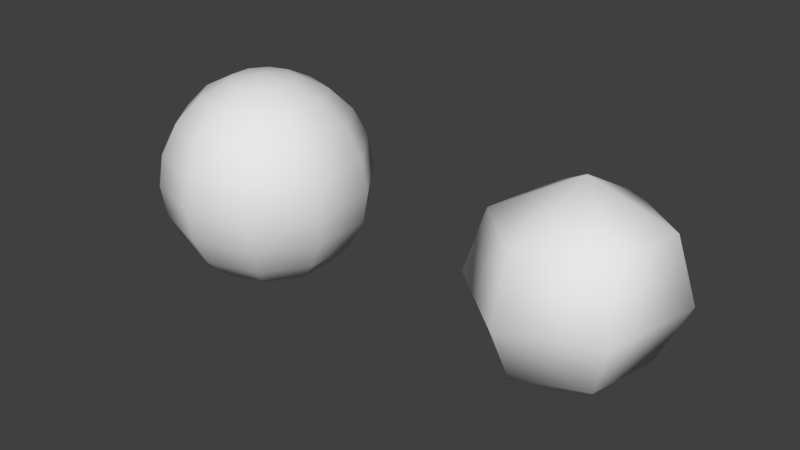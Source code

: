 # Source: bala_de_canhao.blend  (saved by Blender 2.79.0; exported with 4.5.12 LTS)
import bpy
from mathutils import Matrix  # noqa: F401  (used for matrix-valued properties, if any)

bpy.ops.wm.read_factory_settings(use_empty=True)
scene = bpy.context.scene
scene.name = 'Scene'

# ---- collections
col_collection_1 = bpy.data.collections.new('Collection 1'); scene.collection.children.link(col_collection_1)

# ---- world
world_world = bpy.data.worlds.new('World'); scene.world = world_world
world_world.color = (0.05088, 0.05088, 0.05088)
world_world.use_sun_shadow = False
world_world.sun_shadow_jitter_overblur = 0.0
world_world.cycles.sampling_method = 'MANUAL'

# ---- meshes
me_sphere_002 = bpy.data.meshes.new('Sphere.002')
me_sphere_002.from_pydata([(0.1105, 0.7287, 0.5878), (0.09932, 0.655, -0.5329), (0.0447, -0.01806, -0.8241), (0.6956, 0.3036, 0.5878), (0.8598, 0.3753, -4.371e-08), (0.6252, 0.2729, -0.5329), (0.5472, -0.4338, 0.5878), (0.6764, -0.5362, -4.371e-08), (0.4919, -0.3899, -0.5329), (-0.1016, -0.701, 0.5878), (-0.1256, -0.8664, -4.371e-08), (-0.09131, -0.63, -0.5329), (0.01857, 0.1036, 0.9337), (-0.6259, -0.2319, 0.5878), (-0.795, -0.2994, -4.371e-08), (-0.5534, -0.203, -0.5329), (-0.5055, 0.4673, 0.5878), (-0.6249, 0.5777, -4.371e-08), (-0.4544, 0.42, -0.5329), (0.1366, 0.9008, -4.371e-08)], [], [(3, 6, 7, 4), (13, 16, 17, 14), (4, 5, 1, 19), (1, 5, 2), (12, 13, 9), (12, 6, 3), (4, 7, 8, 5), (6, 12, 9), (5, 8, 2), (7, 6, 9, 10), (9, 13, 14, 10), (8, 11, 2), (10, 14, 15, 11), (8, 7, 10, 11), (0, 12, 3), (11, 15, 2), (12, 16, 13), (14, 17, 18, 15), (16, 12, 0), (15, 18, 2), (17, 16, 0, 19), (18, 1, 2), (18, 17, 19, 1), (19, 0, 3, 4)])
me_sphere_002.polygons.foreach_set('use_smooth', [True] * 24)
_uv = me_sphere_002.uv_layers.new(name='UVMap')
_uv.uv.foreach_set('vector', [0.5123, 0.6244, 0.2612, 0.6137, 0.2381, 0.4722, 0.5338, 0.4394, 0.5123, 0.6244, 0.2612, 0.6137, 0.2381, 0.4722, 0.5338, 0.4394, 0.6247, 0.4319, 0.6386, 0.3513, 0.921, 0.3753, 0.921, 0.4565, 0.921, 0.3753, 0.6386, 0.3513, 0.8099, 0.07296, 0.7358, 0.8154, 0.6379, 0.5929, 0.8795, 0.6147, 0.3385, 0.8495, 0.2612, 0.6137, 0.5123, 0.6244, 0.5338, 0.4394, 0.2381, 0.4722, 0.2339, 0.401, 0.5131, 0.35, 0.2612, 0.6137, 0.3385, 0.8495, 0.1391, 0.6616, 0.5131, 0.35, 0.2339, 0.401, 0.2742, 0.07998, 0.2381, 0.4722, 0.2612, 0.6137, 0.1391, 0.6616, 0.07886, 0.4901, 0.8795, 0.6147, 0.6379, 0.5929, 0.6247, 0.4319, 0.921, 0.4565, 0.2339, 0.401, 0.07886, 0.3972, 0.2742, 0.07998, 0.921, 0.4565, 0.6247, 0.4319, 0.6386, 0.3513, 0.921, 0.3753, 0.2339, 0.401, 0.2381, 0.4722, 0.07886, 0.4901, 0.07886, 0.3972, 0.8795, 0.6147, 0.7358, 0.8154, 0.6379, 0.5929, 0.921, 0.3753, 0.6386, 0.3513, 0.8099, 0.07296, 0.3385, 0.8495, 0.2612, 0.6137, 0.5123, 0.6244, 0.5338, 0.4394, 0.2381, 0.4722, 0.2339, 0.401, 0.5131, 0.35, 0.2612, 0.6137, 0.3385, 0.8495, 0.1391, 0.6616, 0.5131, 0.35, 0.2339, 0.401, 0.2742, 0.07998, 0.2381, 0.4722, 0.2612, 0.6137, 0.1391, 0.6616, 0.07886, 0.4901, 0.2339, 0.401, 0.07886, 0.3972, 0.2742, 0.07998, 0.2339, 0.401, 0.2381, 0.4722, 0.07886, 0.4901, 0.07886, 0.3972, 0.921, 0.4565, 0.8795, 0.6147, 0.6379, 0.5929, 0.6247, 0.4319])
_uv.active_render = True
_uv = me_sphere_002.uv_layers.new(name='UVMap.001')
_uv.uv.foreach_set('vector', [0.199, 0.001001, 0.001001, 0.001001, 0.001001, 0.199, 0.199, 0.199, 0.199, 0.201, 0.001001, 0.201, 0.001001, 0.399, 0.199, 0.399, 0.399, 0.001001, 0.201, 0.001001, 0.201, 0.199, 0.399, 0.199, 0.602, 0.399, 0.799, 0.399, 0.799, 0.202, 0.999, 0.002002, 0.999, 0.199, 0.802, 0.199, 0.199, 0.802, 0.002002, 0.999, 0.199, 0.999, 0.399, 0.201, 0.201, 0.201, 0.201, 0.399, 0.399, 0.399, 0.801, 0.001001, 0.801, 0.198, 0.998, 0.001001, 0.799, 0.402, 0.799, 0.599, 0.602, 0.599, 0.199, 0.401, 0.001001, 0.401, 0.001001, 0.599, 0.199, 0.599, 0.599, 0.001001, 0.401, 0.001001, 0.401, 0.199, 0.599, 0.199, 0.001001, 0.801, 0.198, 0.801, 0.001001, 0.998, 0.599, 0.201, 0.401, 0.201, 0.401, 0.399, 0.599, 0.399, 0.399, 0.401, 0.201, 0.401, 0.201, 0.599, 0.399, 0.599, 0.799, 0.799, 0.602, 0.799, 0.799, 0.602, 0.402, 0.799, 0.599, 0.799, 0.599, 0.602, 0.601, 0.798, 0.601, 0.601, 0.798, 0.601, 0.599, 0.401, 0.401, 0.401, 0.401, 0.599, 0.599, 0.599, 0.798, 0.401, 0.601, 0.598, 0.601, 0.401, 0.401, 0.601, 0.598, 0.601, 0.401, 0.798, 0.199, 0.601, 0.001001, 0.601, 0.001001, 0.799, 0.199, 0.799, 0.601, 0.201, 0.798, 0.201, 0.601, 0.398, 0.799, 0.001001, 0.601, 0.001001, 0.601, 0.199, 0.799, 0.199, 0.399, 0.601, 0.201, 0.601, 0.201, 0.799, 0.399, 0.799])
me_sphere_002.use_remesh_preserve_volume = False
me_sphere_002.use_remesh_preserve_attributes = False
me_sphere_002.use_mirror_vertex_groups = False
me_sphere_002.update()
me_sphere_001 = bpy.data.meshes.new('Sphere.001')
me_sphere_001.from_pydata([(0.0, 0.309, 0.9511), (0.0, 0.5878, 0.809), (0.0, 0.809, 0.5878), (0.0, 0.9511, -0.309), (0.0, 0.809, -0.5878), (0.0, 0.309, -0.9511), (0.0, -3.258e-07, -1.0), (0.1816, 0.25, 0.9511), (0.3455, 0.4755, 0.809), (0.4755, 0.6545, 0.5878), (0.559, 0.7694, 0.309), (0.5878, 0.809, -4.371e-08), (0.559, 0.7694, -0.309), (0.4755, 0.6545, -0.5878), (0.3455, 0.4755, -0.809), (0.1816, 0.25, -0.9511), (0.2939, 0.09549, 0.9511), (0.559, 0.1816, 0.809), (0.7694, 0.25, 0.5878), (0.9045, 0.2939, 0.309), (0.9511, 0.309, -4.371e-08), (0.9045, 0.2939, -0.309), (0.7694, 0.25, -0.5878), (0.559, 0.1816, -0.809), (0.2939, 0.09549, -0.9511), (0.2939, -0.09549, 0.9511), (0.559, -0.1816, 0.809), (0.7694, -0.25, 0.5878), (0.9045, -0.2939, 0.309), (0.9511, -0.309, -4.371e-08), (0.9045, -0.2939, -0.309), (0.7694, -0.25, -0.5878), (0.559, -0.1816, -0.809), (0.2939, -0.09549, -0.9511), (0.1816, -0.25, 0.9511), (0.3455, -0.4755, 0.809), (0.4755, -0.6545, 0.5878), (0.559, -0.7694, 0.309), (0.5878, -0.809, -4.371e-08), (0.559, -0.7694, -0.309), (0.4755, -0.6545, -0.5878), (0.3455, -0.4755, -0.809), (0.1816, -0.25, -0.9511), (2.761e-08, -0.309, 0.9511), (7.232e-08, -0.5878, 0.809), (-1.709e-08, -0.809, 0.5878), (1.021e-07, -0.9511, 0.309), (1.319e-07, -1.0, -4.371e-08), (-4.689e-08, -0.9511, -0.309), (-1.709e-08, -0.809, -0.5878), (7.232e-08, -0.5878, -0.809), (1.271e-08, -0.309, -0.9511), (-1.915e-07, -5.895e-07, 1.0), (-0.1816, -0.25, 0.9511), (-0.3455, -0.4755, 0.809), (-0.4755, -0.6545, 0.5878), (-0.559, -0.7694, 0.309), (-0.5878, -0.809, -4.371e-08), (-0.559, -0.7694, -0.309), (-0.4755, -0.6545, -0.5878), (-0.3455, -0.4755, -0.809), (-0.1816, -0.25, -0.9511), (-0.2939, -0.09549, 0.9511), (-0.559, -0.1816, 0.809), (-0.7694, -0.25, 0.5878), (-0.9045, -0.2939, 0.309), (-0.9511, -0.309, -4.371e-08), (-0.9045, -0.2939, -0.309), (-0.7694, -0.25, -0.5878), (-0.559, -0.1816, -0.809), (-0.2939, -0.09549, -0.9511), (-0.2939, 0.09549, 0.9511), (-0.559, 0.1816, 0.809), (-0.7694, 0.25, 0.5878), (-0.9045, 0.2939, 0.309), (-0.9511, 0.309, -4.371e-08), (-0.9045, 0.2939, -0.309), (-0.7694, 0.25, -0.5878), (-0.559, 0.1816, -0.809), (-0.2939, 0.09549, -0.9511), (-0.1816, 0.25, 0.9511), (-0.3455, 0.4755, 0.809), (-0.4755, 0.6545, 0.5878), (-0.559, 0.7694, 0.309), (-0.5878, 0.809, -4.371e-08), (-0.559, 0.7694, -0.309), (-0.4755, 0.6545, -0.5878), (-0.3455, 0.4755, -0.809), (-0.1816, 0.25, -0.9511), (-1.065e-07, 0.9511, 0.309), (-1.959e-07, 1.0, -4.371e-08), (-1.065e-07, 0.5878, -0.809)], [], [(90, 89, 10, 11), (1, 0, 7, 8), (5, 91, 14, 15), (3, 90, 11, 12), (2, 1, 8, 9), (6, 5, 15), (4, 3, 12, 13), (89, 2, 9, 10), (0, 52, 7), (91, 4, 13, 14), (8, 7, 16, 17), (15, 14, 23, 24), (12, 11, 20, 21), (9, 8, 17, 18), (6, 15, 24), (13, 12, 21, 22), (10, 9, 18, 19), (7, 52, 16), (14, 13, 22, 23), (11, 10, 19, 20), (23, 22, 31, 32), (20, 19, 28, 29), (17, 16, 25, 26), (24, 23, 32, 33), (21, 20, 29, 30), (18, 17, 26, 27), (6, 24, 33), (22, 21, 30, 31), (19, 18, 27, 28), (16, 52, 25), (28, 27, 36, 37), (25, 52, 34), (32, 31, 40, 41), (29, 28, 37, 38), (26, 25, 34, 35), (33, 32, 41, 42), (30, 29, 38, 39), (27, 26, 35, 36), (6, 33, 42), (31, 30, 39, 40), (40, 39, 48, 49), (37, 36, 45, 46), (34, 52, 43), (41, 40, 49, 50), (38, 37, 46, 47), (35, 34, 43, 44), (42, 41, 50, 51), (39, 38, 47, 48), (36, 35, 44, 45), (6, 42, 51), (45, 44, 54, 55), (6, 51, 61), (49, 48, 58, 59), (46, 45, 55, 56), (43, 52, 53), (50, 49, 59, 60), (47, 46, 56, 57), (44, 43, 53, 54), (51, 50, 60, 61), (48, 47, 57, 58), (61, 60, 69, 70), (58, 57, 66, 67), (55, 54, 63, 64), (6, 61, 70), (59, 58, 67, 68), (56, 55, 64, 65), (53, 52, 62), (60, 59, 68, 69), (57, 56, 65, 66), (54, 53, 62, 63), (66, 65, 74, 75), (63, 62, 71, 72), (70, 69, 78, 79), (67, 66, 75, 76), (64, 63, 72, 73), (6, 70, 79), (68, 67, 76, 77), (65, 64, 73, 74), (62, 52, 71), (69, 68, 77, 78), (71, 52, 80), (78, 77, 86, 87), (75, 74, 83, 84), (72, 71, 80, 81), (79, 78, 87, 88), (76, 75, 84, 85), (73, 72, 81, 82), (6, 79, 88), (77, 76, 85, 86), (74, 73, 82, 83), (83, 82, 2, 89), (80, 52, 0), (87, 86, 4, 91), (84, 83, 89, 90), (81, 80, 0, 1), (88, 87, 91, 5), (85, 84, 90, 3), (82, 81, 1, 2), (6, 88, 5), (86, 85, 3, 4)])
me_sphere_001.polygons.foreach_set('use_smooth', [True] * 100)
_uv = me_sphere_001.uv_layers.new(name='UVMap')
_uv.uv.foreach_set('vector', [0.921, 0.4565, 0.9071, 0.5371, 0.7661, 0.5142, 0.7728, 0.4442, 0.8397, 0.6874, 0.7903, 0.7541, 0.7445, 0.7354, 0.7523, 0.6586, 0.8492, 0.1447, 0.883, 0.2185, 0.7933, 0.2297, 0.8011, 0.153, 0.921, 0.3753, 0.921, 0.4565, 0.7728, 0.4442, 0.7795, 0.3741, 0.8795, 0.6147, 0.8397, 0.6874, 0.7523, 0.6586, 0.7594, 0.5853, 0.8099, 0.07296, 0.8492, 0.1447, 0.8011, 0.153, 0.9078, 0.2954, 0.921, 0.3753, 0.7795, 0.3741, 0.7863, 0.303, 0.9071, 0.5371, 0.8795, 0.6147, 0.7594, 0.5853, 0.7661, 0.5142, 0.7903, 0.7541, 0.7358, 0.8154, 0.7445, 0.7354, 0.883, 0.2185, 0.9078, 0.2954, 0.7863, 0.303, 0.7933, 0.2297, 0.7523, 0.6586, 0.7445, 0.7354, 0.6965, 0.7437, 0.6627, 0.6699, 0.8011, 0.153, 0.7933, 0.2297, 0.706, 0.2009, 0.7553, 0.1342, 0.7795, 0.3741, 0.7728, 0.4442, 0.6247, 0.4319, 0.6386, 0.3513, 0.7594, 0.5853, 0.7523, 0.6586, 0.6627, 0.6699, 0.6379, 0.5929, 0.8099, 0.07296, 0.8011, 0.153, 0.7553, 0.1342, 0.7863, 0.303, 0.7795, 0.3741, 0.6386, 0.3513, 0.6662, 0.2737, 0.7661, 0.5142, 0.7594, 0.5853, 0.6379, 0.5929, 0.6247, 0.5131, 0.7445, 0.7354, 0.7358, 0.8154, 0.6965, 0.7437, 0.7933, 0.2297, 0.7863, 0.303, 0.6662, 0.2737, 0.706, 0.2009, 0.7728, 0.4442, 0.7661, 0.5142, 0.6247, 0.5131, 0.6247, 0.4319, 0.4183, 0.1956, 0.4736, 0.2679, 0.3514, 0.3158, 0.3317, 0.2425, 0.5338, 0.4394, 0.5338, 0.5323, 0.3788, 0.5285, 0.3745, 0.4573, 0.47, 0.7109, 0.4094, 0.7869, 0.3593, 0.7617, 0.3723, 0.679, 0.3505, 0.1338, 0.4183, 0.1956, 0.3317, 0.2425, 0.3058, 0.1644, 0.5131, 0.35, 0.5338, 0.4394, 0.3745, 0.4573, 0.3655, 0.3869, 0.5123, 0.6244, 0.47, 0.7109, 0.3723, 0.679, 0.3783, 0.6018, 0.2742, 0.07998, 0.3505, 0.1338, 0.3058, 0.1644, 0.4736, 0.2679, 0.5131, 0.35, 0.3655, 0.3869, 0.3514, 0.3158, 0.5338, 0.5323, 0.5123, 0.6244, 0.3783, 0.6018, 0.3788, 0.5285, 0.4094, 0.7869, 0.3385, 0.8495, 0.3593, 0.7617, 0.3788, 0.5285, 0.3783, 0.6018, 0.2612, 0.6137, 0.2471, 0.5426, 0.3593, 0.7617, 0.3385, 0.8495, 0.3068, 0.7651, 0.3317, 0.2425, 0.3514, 0.3158, 0.2344, 0.3277, 0.2404, 0.2505, 0.3745, 0.4573, 0.3788, 0.5285, 0.2471, 0.5426, 0.2381, 0.4722, 0.3723, 0.679, 0.3593, 0.7617, 0.3068, 0.7651, 0.2809, 0.687, 0.3058, 0.1644, 0.3317, 0.2425, 0.2404, 0.2505, 0.2533, 0.1678, 0.3655, 0.3869, 0.3745, 0.4573, 0.2381, 0.4722, 0.2339, 0.401, 0.3783, 0.6018, 0.3723, 0.679, 0.2809, 0.687, 0.2612, 0.6137, 0.2742, 0.07998, 0.3058, 0.1644, 0.2533, 0.1678, 0.3514, 0.3158, 0.3655, 0.3869, 0.2339, 0.401, 0.2344, 0.3277, 0.2344, 0.3277, 0.2339, 0.401, 0.07886, 0.3972, 0.1003, 0.3051, 0.2471, 0.5426, 0.2612, 0.6137, 0.1391, 0.6616, 0.09958, 0.5795, 0.3068, 0.7651, 0.3385, 0.8495, 0.2621, 0.7957, 0.2404, 0.2505, 0.2344, 0.3277, 0.1003, 0.3051, 0.1427, 0.2186, 0.2381, 0.4722, 0.2471, 0.5426, 0.09958, 0.5795, 0.07886, 0.4901, 0.2809, 0.687, 0.3068, 0.7651, 0.2621, 0.7957, 0.1944, 0.7339, 0.2533, 0.1678, 0.2404, 0.2505, 0.1427, 0.2186, 0.2032, 0.1426, 0.2339, 0.401, 0.2381, 0.4722, 0.07886, 0.4901, 0.07886, 0.3972, 0.2612, 0.6137, 0.2809, 0.687, 0.1944, 0.7339, 0.1391, 0.6616, 0.2742, 0.07998, 0.2533, 0.1678, 0.2032, 0.1426, 0.8795, 0.6147, 0.8397, 0.6874, 0.7523, 0.6586, 0.7594, 0.5853, 0.8099, 0.07296, 0.8492, 0.1447, 0.8011, 0.153, 0.9078, 0.2954, 0.921, 0.3753, 0.7795, 0.3741, 0.7863, 0.303, 0.9071, 0.5371, 0.8795, 0.6147, 0.7594, 0.5853, 0.7661, 0.5142, 0.7903, 0.7541, 0.7358, 0.8154, 0.7445, 0.7354, 0.883, 0.2185, 0.9078, 0.2954, 0.7863, 0.303, 0.7933, 0.2297, 0.921, 0.4565, 0.9071, 0.5371, 0.7661, 0.5142, 0.7728, 0.4442, 0.8397, 0.6874, 0.7903, 0.7541, 0.7445, 0.7354, 0.7523, 0.6586, 0.8492, 0.1447, 0.883, 0.2185, 0.7933, 0.2297, 0.8011, 0.153, 0.921, 0.3753, 0.921, 0.4565, 0.7728, 0.4442, 0.7795, 0.3741, 0.8011, 0.153, 0.7933, 0.2297, 0.706, 0.2009, 0.7553, 0.1342, 0.7795, 0.3741, 0.7728, 0.4442, 0.6247, 0.4319, 0.6386, 0.3513, 0.7594, 0.5853, 0.7523, 0.6586, 0.6627, 0.6699, 0.6379, 0.5929, 0.8099, 0.07296, 0.8011, 0.153, 0.7553, 0.1342, 0.7863, 0.303, 0.7795, 0.3741, 0.6386, 0.3513, 0.6662, 0.2737, 0.7661, 0.5142, 0.7594, 0.5853, 0.6379, 0.5929, 0.6247, 0.5131, 0.7445, 0.7354, 0.7358, 0.8154, 0.6965, 0.7437, 0.7933, 0.2297, 0.7863, 0.303, 0.6662, 0.2737, 0.706, 0.2009, 0.7728, 0.4442, 0.7661, 0.5142, 0.6247, 0.5131, 0.6247, 0.4319, 0.7523, 0.6586, 0.7445, 0.7354, 0.6965, 0.7437, 0.6627, 0.6699, 0.5338, 0.4394, 0.5338, 0.5323, 0.3788, 0.5285, 0.3745, 0.4573, 0.47, 0.7109, 0.4094, 0.7869, 0.3593, 0.7617, 0.3723, 0.679, 0.3505, 0.1339, 0.4183, 0.1956, 0.3317, 0.2425, 0.3058, 0.1644, 0.5131, 0.35, 0.5338, 0.4394, 0.3745, 0.4573, 0.3655, 0.3869, 0.5123, 0.6244, 0.47, 0.7109, 0.3723, 0.679, 0.3783, 0.6018, 0.2742, 0.07998, 0.3505, 0.1339, 0.3058, 0.1644, 0.4736, 0.2679, 0.5131, 0.35, 0.3655, 0.3869, 0.3514, 0.3158, 0.5338, 0.5323, 0.5123, 0.6244, 0.3783, 0.6018, 0.3788, 0.5285, 0.4094, 0.7869, 0.3385, 0.8495, 0.3593, 0.7617, 0.4183, 0.1956, 0.4736, 0.2679, 0.3514, 0.3158, 0.3317, 0.2425, 0.3593, 0.7617, 0.3385, 0.8495, 0.3068, 0.7651, 0.3317, 0.2425, 0.3514, 0.3158, 0.2344, 0.3277, 0.2404, 0.2505, 0.3745, 0.4573, 0.3788, 0.5285, 0.2471, 0.5426, 0.2381, 0.4722, 0.3723, 0.679, 0.3593, 0.7617, 0.3068, 0.7651, 0.2809, 0.687, 0.3058, 0.1644, 0.3317, 0.2425, 0.2404, 0.2505, 0.2533, 0.1678, 0.3655, 0.3869, 0.3745, 0.4573, 0.2381, 0.4722, 0.2339, 0.401, 0.3783, 0.6018, 0.3723, 0.679, 0.2809, 0.687, 0.2612, 0.6137, 0.2742, 0.07998, 0.3058, 0.1644, 0.2533, 0.1678, 0.3514, 0.3158, 0.3655, 0.3869, 0.2339, 0.401, 0.2344, 0.3277, 0.3788, 0.5285, 0.3783, 0.6018, 0.2612, 0.6137, 0.2471, 0.5426, 0.2471, 0.5426, 0.2612, 0.6137, 0.1391, 0.6616, 0.09958, 0.5795, 0.3068, 0.7651, 0.3385, 0.8495, 0.2621, 0.7957, 0.2404, 0.2505, 0.2344, 0.3277, 0.1003, 0.3051, 0.1427, 0.2186, 0.2381, 0.4722, 0.2471, 0.5426, 0.09958, 0.5795, 0.07886, 0.4901, 0.2809, 0.687, 0.3068, 0.7651, 0.2621, 0.7957, 0.1944, 0.7339, 0.2533, 0.1678, 0.2404, 0.2505, 0.1427, 0.2186, 0.2032, 0.1426, 0.2339, 0.401, 0.2381, 0.4722, 0.07886, 0.4901, 0.07886, 0.3972, 0.2612, 0.6137, 0.2809, 0.687, 0.1944, 0.7339, 0.1391, 0.6616, 0.2742, 0.07998, 0.2533, 0.1678, 0.2032, 0.1426, 0.2344, 0.3277, 0.2339, 0.401, 0.07886, 0.3972, 0.1003, 0.3051])
_uv.active_render = True
_uv = me_sphere_001.uv_layers.new(name='UVMap.001')
_uv.uv.foreach_set('vector', [0.07592, 0.001001, 0.001001, 0.001001, 0.001001, 0.1528, 0.07592, 0.1528, 0.6913, 0.8472, 0.6164, 0.8472, 0.6164, 0.9221, 0.6913, 0.9221, 0.9221, 0.6164, 0.8472, 0.6164, 0.8472, 0.6913, 0.9221, 0.6913, 0.3067, 0.07592, 0.3067, 0.001001, 0.1548, 0.001001, 0.1548, 0.07592, 0.2298, 0.07792, 0.1548, 0.07792, 0.1548, 0.2298, 0.2298, 0.2298, 0.999, 0.07893, 0.999, 0.1528, 0.9251, 0.1528, 0.1528, 0.3067, 0.1528, 0.2318, 0.001001, 0.2318, 0.001001, 0.3067, 0.3067, 0.07792, 0.2318, 0.07792, 0.2318, 0.2298, 0.3067, 0.2298, 0.2298, 0.999, 0.2298, 0.9251, 0.1558, 0.999, 0.3067, 0.3067, 0.3067, 0.2318, 0.1548, 0.2318, 0.1548, 0.3067, 0.5375, 0.8472, 0.4625, 0.8472, 0.4625, 0.9221, 0.5375, 0.9221, 0.9221, 0.4625, 0.8472, 0.4625, 0.8472, 0.5375, 0.9221, 0.5375, 0.3836, 0.1548, 0.3087, 0.1548, 0.3087, 0.3067, 0.3836, 0.3067, 0.3067, 0.3836, 0.3067, 0.3087, 0.1548, 0.3087, 0.1548, 0.3836, 0.1528, 0.9251, 0.07893, 0.999, 0.1528, 0.999, 0.4605, 0.001001, 0.3856, 0.001001, 0.3856, 0.1528, 0.4605, 0.1528, 0.1528, 0.4605, 0.1528, 0.3856, 0.001001, 0.3856, 0.001001, 0.4605, 0.2288, 0.9241, 0.1548, 0.998, 0.1548, 0.9241, 0.4605, 0.1548, 0.3856, 0.1548, 0.3856, 0.3067, 0.4605, 0.3067, 0.3067, 0.4605, 0.3067, 0.3856, 0.1548, 0.3856, 0.1548, 0.4605, 0.3836, 0.3087, 0.3087, 0.3087, 0.3087, 0.4605, 0.3836, 0.4605, 0.1528, 0.5375, 0.1528, 0.4625, 0.001001, 0.4625, 0.001001, 0.5375, 0.4605, 0.8472, 0.3856, 0.8472, 0.3856, 0.9221, 0.4605, 0.9221, 0.9221, 0.3856, 0.8472, 0.3856, 0.8472, 0.4605, 0.9221, 0.4605, 0.5375, 0.001001, 0.4625, 0.001001, 0.4625, 0.1528, 0.5375, 0.1528, 0.4605, 0.5375, 0.4605, 0.4625, 0.3087, 0.4625, 0.3087, 0.5375, 0.8452, 0.8482, 0.8452, 0.9221, 0.7712, 0.9221, 0.5375, 0.1548, 0.4625, 0.1548, 0.4625, 0.3067, 0.5375, 0.3067, 0.1528, 0.6144, 0.1528, 0.5395, 0.001001, 0.5395, 0.001001, 0.6144, 0.8482, 0.8452, 0.9221, 0.7712, 0.9221, 0.8452, 0.5375, 0.3087, 0.4625, 0.3087, 0.4625, 0.4605, 0.5375, 0.4605, 0.8482, 0.9221, 0.9221, 0.8482, 0.9221, 0.9221, 0.3067, 0.6144, 0.3067, 0.5395, 0.1548, 0.5395, 0.1548, 0.6144, 0.6144, 0.001001, 0.5395, 0.001001, 0.5395, 0.1528, 0.6144, 0.1528, 0.3836, 0.8472, 0.3087, 0.8472, 0.3087, 0.9221, 0.3836, 0.9221, 0.9221, 0.3087, 0.8472, 0.3087, 0.8472, 0.3836, 0.9221, 0.3836, 0.6144, 0.5375, 0.6144, 0.4625, 0.4625, 0.4625, 0.4625, 0.5375, 0.6144, 0.3087, 0.5395, 0.3087, 0.5395, 0.4605, 0.6144, 0.4605, 0.999, 0.1558, 0.999, 0.2298, 0.9251, 0.2298, 0.6144, 0.6144, 0.6144, 0.5395, 0.4625, 0.5395, 0.4625, 0.6144, 0.6913, 0.001001, 0.6164, 0.001001, 0.6164, 0.1528, 0.6913, 0.1528, 0.1528, 0.6913, 0.1528, 0.6164, 0.001001, 0.6164, 0.001001, 0.6913, 0.9251, 0.07592, 0.999, 0.002002, 0.999, 0.07592, 0.6913, 0.1548, 0.6164, 0.1548, 0.6164, 0.3067, 0.6913, 0.3067, 0.3067, 0.6913, 0.3067, 0.6164, 0.1548, 0.6164, 0.1548, 0.6913, 0.3067, 0.8472, 0.2318, 0.8472, 0.2318, 0.9221, 0.3067, 0.9221, 0.2298, 0.8472, 0.1548, 0.8472, 0.1548, 0.9221, 0.2298, 0.9221, 0.6913, 0.4625, 0.6164, 0.4625, 0.6164, 0.6144, 0.6913, 0.6144, 0.6144, 0.6913, 0.6144, 0.6164, 0.4625, 0.6164, 0.4625, 0.6913, 0.9241, 0.2288, 0.9241, 0.1548, 0.998, 0.1548, 0.7682, 0.001001, 0.6933, 0.001001, 0.6933, 0.1528, 0.7682, 0.1528, 0.9241, 0.1518, 0.998, 0.07792, 0.9241, 0.07792, 0.1528, 0.7682, 0.1528, 0.6933, 0.001001, 0.6933, 0.001001, 0.7682, 0.7682, 0.1548, 0.6933, 0.1548, 0.6933, 0.3067, 0.7682, 0.3067, 0.002002, 0.999, 0.07592, 0.9251, 0.07592, 0.999, 0.3067, 0.7682, 0.3067, 0.6933, 0.1548, 0.6933, 0.1548, 0.7682, 0.7682, 0.3087, 0.6933, 0.3087, 0.6933, 0.4605, 0.7682, 0.4605, 0.9221, 0.07792, 0.8472, 0.07792, 0.8472, 0.1528, 0.9221, 0.1528, 0.9221, 0.001001, 0.8472, 0.001001, 0.8472, 0.07592, 0.9221, 0.07592, 0.6144, 0.7682, 0.6144, 0.6933, 0.4625, 0.6933, 0.4625, 0.7682, 0.8452, 0.7702, 0.7702, 0.7702, 0.7702, 0.8452, 0.8452, 0.8452, 0.7682, 0.6164, 0.6933, 0.6164, 0.6933, 0.7682, 0.7682, 0.7682, 0.1528, 0.8452, 0.1528, 0.7702, 0.001001, 0.7702, 0.001001, 0.8452, 0.07792, 0.998, 0.07792, 0.9241, 0.1518, 0.9241, 0.8452, 0.001001, 0.7702, 0.001001, 0.7702, 0.1528, 0.8452, 0.1528, 0.3067, 0.8452, 0.3067, 0.7702, 0.1548, 0.7702, 0.1548, 0.8452, 0.001001, 0.9241, 0.001001, 0.998, 0.07492, 0.9241, 0.8452, 0.1548, 0.7702, 0.1548, 0.7702, 0.3067, 0.8452, 0.3067, 0.4605, 0.8452, 0.4605, 0.7702, 0.3087, 0.7702, 0.3087, 0.8452, 0.8452, 0.6933, 0.7702, 0.6933, 0.7702, 0.7682, 0.8452, 0.7682, 0.8452, 0.3087, 0.7702, 0.3087, 0.7702, 0.4605, 0.8452, 0.4605, 0.8452, 0.6164, 0.7702, 0.6164, 0.7702, 0.6913, 0.8452, 0.6913, 0.7682, 0.8472, 0.6933, 0.8472, 0.6933, 0.9221, 0.7682, 0.9221, 0.7682, 0.8452, 0.7682, 0.7702, 0.6164, 0.7702, 0.6164, 0.8452, 0.8452, 0.4625, 0.7702, 0.4625, 0.7702, 0.6144, 0.8452, 0.6144, 0.9221, 0.6943, 0.9221, 0.7682, 0.8482, 0.7682, 0.6144, 0.8452, 0.6144, 0.7702, 0.4625, 0.7702, 0.4625, 0.8452, 0.6913, 0.6164, 0.6164, 0.6164, 0.6164, 0.7682, 0.6913, 0.7682, 0.9241, 0.001001, 0.9241, 0.07492, 0.998, 0.001001, 0.4605, 0.7682, 0.4605, 0.6933, 0.3087, 0.6933, 0.3087, 0.7682, 0.8472, 0.8472, 0.8472, 0.9211, 0.9211, 0.8472, 0.7682, 0.4625, 0.6933, 0.4625, 0.6933, 0.6144, 0.7682, 0.6144, 0.4605, 0.6913, 0.4605, 0.6164, 0.3087, 0.6164, 0.3087, 0.6913, 0.9221, 0.1548, 0.8472, 0.1548, 0.8472, 0.2298, 0.9221, 0.2298, 0.9221, 0.2318, 0.8472, 0.2318, 0.8472, 0.3067, 0.9221, 0.3067, 0.6913, 0.3087, 0.6164, 0.3087, 0.6164, 0.4605, 0.6913, 0.4605, 0.4605, 0.6144, 0.4605, 0.5395, 0.3087, 0.5395, 0.3087, 0.6144, 0.7702, 0.9211, 0.7702, 0.8472, 0.8442, 0.8472, 0.6144, 0.1548, 0.5395, 0.1548, 0.5395, 0.3067, 0.6144, 0.3067, 0.3067, 0.5375, 0.3067, 0.4625, 0.1548, 0.4625, 0.1548, 0.5375, 0.4605, 0.3087, 0.3856, 0.3087, 0.3856, 0.4605, 0.4605, 0.4605, 0.8472, 0.7702, 0.8472, 0.8442, 0.9211, 0.7702, 0.1528, 0.3836, 0.1528, 0.3087, 0.001001, 0.3087, 0.001001, 0.3836, 0.3836, 0.001001, 0.3087, 0.001001, 0.3087, 0.1528, 0.3836, 0.1528, 0.6144, 0.8472, 0.5395, 0.8472, 0.5395, 0.9221, 0.6144, 0.9221, 0.9221, 0.5395, 0.8472, 0.5395, 0.8472, 0.6144, 0.9221, 0.6144, 0.1528, 0.2298, 0.1528, 0.1548, 0.001001, 0.1548, 0.001001, 0.2298, 0.1528, 0.001001, 0.07792, 0.001001, 0.07792, 0.1528, 0.1528, 0.1528, 0.8472, 0.7672, 0.9211, 0.6933, 0.8472, 0.6933, 0.1528, 0.9221, 0.1528, 0.8472, 0.001001, 0.8472, 0.001001, 0.9221])
me_sphere_001.use_remesh_preserve_volume = False
me_sphere_001.use_remesh_preserve_attributes = False
me_sphere_001.use_mirror_vertex_groups = False
me_sphere_001.update()

# ---- objects
ob_balacanhaolod_01 = bpy.data.objects.new('balacanhaoLOD_01', me_sphere_002)
ob_balacanhaolod_00 = bpy.data.objects.new('balacanhaoLOD_00', me_sphere_001)

# ---- transforms, parenting, visibility, modifiers, constraints
ob_balacanhaolod_01.location = (3.263, 0.0, 0.0)
ob_balacanhaolod_01.lineart.crease_threshold = 0.0
ob_balacanhaolod_00.location = (0.0, 0.0, 0.0)
ob_balacanhaolod_00.lineart.crease_threshold = 0.0

# ---- collection membership
col_collection_1.objects.link(ob_balacanhaolod_01)
col_collection_1.objects.link(ob_balacanhaolod_00)

# ---- scene / render settings (as saved in the file)
scene.frame_start = 1; scene.frame_end = 250; scene.frame_set(1)
scene.render.engine = 'BLENDER_EEVEE_NEXT'
scene.render.resolution_percentage = 50
scene.render.dither_intensity = 0.0
scene.cycles.use_denoising = False
scene.cycles.samples = 128
scene.cycles.sampling_pattern = 'TABULATED_SOBOL'
scene.cycles.use_adaptive_sampling = False
scene.cycles.use_light_tree = False
scene.cycles.blur_glossy = 0.0
scene.cycles.sample_clamp_indirect = 0.0
scene.view_settings.view_transform = 'Standard'
bpy.context.view_layer.update()

# ---- added for rendering (the .blend has no active camera and no usable light): camera, sun
cam_auto = bpy.data.cameras.new('AutoCamera')
cam_auto.lens = 50.0
cam_auto.sensor_width = 36.0
cam_auto.clip_end = 1000.0
ob_auto_camera = bpy.data.objects.new('AutoCamera', cam_auto)
scene.collection.objects.link(ob_auto_camera)
ob_auto_camera.location = (6.96035, -6.44943, 4.29962)
ob_auto_camera.rotation_euler = (1.09748, -7.21219e-08, 0.694738)
scene.camera = ob_auto_camera
light_auto_sun = bpy.data.lights.new('AutoSun', 'SUN')
light_auto_sun.energy = 3.0
light_auto_sun.angle = 0.0523599
ob_auto_sun = bpy.data.objects.new('AutoSun', light_auto_sun)
scene.collection.objects.link(ob_auto_sun)
ob_auto_sun.rotation_euler = (0.872665, 0.174533, 0.523599)
bpy.context.view_layer.update()
